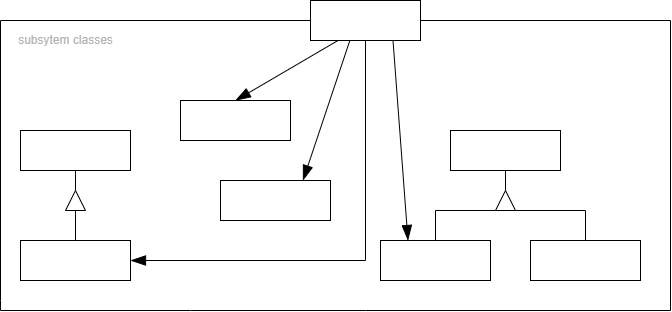

The diagram above was exported from draw.io. Its source (the exported page's mxGraphModel, read from the mxfile embedded in the PNG):
<mxGraphModel dx="581" dy="724" grid="1" gridSize="10" guides="1" tooltips="1" connect="1" arrows="1" fold="1" page="1" pageScale="1" pageWidth="1200" pageHeight="1600" math="0" shadow="0">
  <root>
    <mxCell id="0" />
    <mxCell id="1" parent="0" />
    <mxCell id="11" style="edgeStyle=none;rounded=0;html=1;exitX=0.75;exitY=1;exitDx=0;exitDy=0;entryX=0.25;entryY=0;entryDx=0;entryDy=0;endArrow=blockThin;endFill=1;endSize=13;" parent="1" source="2" target="4" edge="1">
      <mxGeometry relative="1" as="geometry" />
    </mxCell>
    <mxCell id="17" style="edgeStyle=none;rounded=0;html=1;exitX=0.373;exitY=0.875;exitDx=0;exitDy=0;entryX=0.75;entryY=0;entryDx=0;entryDy=0;endArrow=blockThin;endFill=1;endSize=13;exitPerimeter=0;" parent="1" source="2" target="14" edge="1">
      <mxGeometry relative="1" as="geometry" />
    </mxCell>
    <mxCell id="18" style="edgeStyle=none;rounded=0;html=1;exitX=0.25;exitY=1;exitDx=0;exitDy=0;entryX=0.5;entryY=0;entryDx=0;entryDy=0;endArrow=blockThin;endFill=1;endSize=13;" parent="1" source="2" target="15" edge="1">
      <mxGeometry relative="1" as="geometry" />
    </mxCell>
    <mxCell id="19" style="edgeStyle=none;rounded=0;html=1;exitX=0.5;exitY=1;exitDx=0;exitDy=0;entryX=1;entryY=0.5;entryDx=0;entryDy=0;endArrow=blockThin;endFill=1;endSize=13;" parent="1" source="2" target="12" edge="1">
      <mxGeometry relative="1" as="geometry">
        <Array as="points">
          <mxPoint x="415" y="280" />
        </Array>
      </mxGeometry>
    </mxCell>
    <mxCell id="23" style="edgeStyle=none;rounded=0;html=1;exitX=1;exitY=0.5;exitDx=0;exitDy=0;endArrow=none;endFill=0;endSize=13;entryX=0;entryY=0.5;entryDx=0;entryDy=0;" parent="1" source="2" target="2" edge="1">
      <mxGeometry relative="1" as="geometry">
        <mxPoint x="720" y="40.17647058823536" as="targetPoint" />
        <Array as="points">
          <mxPoint x="720" y="40" />
          <mxPoint x="720" y="330" />
          <mxPoint x="415" y="330" />
          <mxPoint x="240" y="330" />
          <mxPoint x="50" y="330" />
          <mxPoint x="50" y="320" />
          <mxPoint x="50" y="40" />
        </Array>
      </mxGeometry>
    </mxCell>
    <mxCell id="2" value="&lt;font style=&quot;font-size: 17px&quot; color=&quot;#ffffff&quot;&gt;&lt;b&gt;Facade&lt;/b&gt;&lt;/font&gt;" style="rounded=0;whiteSpace=wrap;html=1;fontSize=15;shadow=0;" parent="1" vertex="1">
      <mxGeometry x="360" y="20" width="110" height="40" as="geometry" />
    </mxCell>
    <mxCell id="3" value="" style="rounded=0;whiteSpace=wrap;html=1;fontSize=15;shadow=0;" parent="1" vertex="1">
      <mxGeometry x="500" y="150" width="110" height="40" as="geometry" />
    </mxCell>
    <mxCell id="4" value="" style="rounded=0;whiteSpace=wrap;html=1;fontSize=15;shadow=0;" parent="1" vertex="1">
      <mxGeometry x="430" y="260" width="110" height="40" as="geometry" />
    </mxCell>
    <mxCell id="8" style="edgeStyle=none;html=1;exitX=0.5;exitY=0;exitDx=0;exitDy=0;entryX=0;entryY=0.5;entryDx=0;entryDy=0;endArrow=none;endFill=0;rounded=0;" parent="1" source="5" target="7" edge="1">
      <mxGeometry relative="1" as="geometry">
        <Array as="points">
          <mxPoint x="635" y="230" />
        </Array>
      </mxGeometry>
    </mxCell>
    <mxCell id="5" value="" style="rounded=0;whiteSpace=wrap;html=1;fontSize=15;shadow=0;" parent="1" vertex="1">
      <mxGeometry x="580" y="260" width="110" height="40" as="geometry" />
    </mxCell>
    <mxCell id="9" style="edgeStyle=none;rounded=0;html=1;exitX=0;exitY=0.5;exitDx=0;exitDy=0;entryX=0.5;entryY=0;entryDx=0;entryDy=0;endArrow=none;endFill=0;" parent="1" source="7" target="4" edge="1">
      <mxGeometry relative="1" as="geometry">
        <Array as="points">
          <mxPoint x="485" y="230" />
        </Array>
      </mxGeometry>
    </mxCell>
    <mxCell id="10" style="edgeStyle=none;rounded=0;html=1;exitX=1;exitY=0.5;exitDx=0;exitDy=0;entryX=0.5;entryY=1;entryDx=0;entryDy=0;endArrow=none;endFill=0;" parent="1" source="7" target="3" edge="1">
      <mxGeometry relative="1" as="geometry" />
    </mxCell>
    <mxCell id="7" value="" style="triangle;whiteSpace=wrap;html=1;direction=north;" parent="1" vertex="1">
      <mxGeometry x="545" y="210" width="20" height="20" as="geometry" />
    </mxCell>
    <mxCell id="21" style="edgeStyle=none;rounded=0;html=1;exitX=0.5;exitY=0;exitDx=0;exitDy=0;entryX=0;entryY=0.5;entryDx=0;entryDy=0;endArrow=none;endFill=0;endSize=13;" parent="1" source="12" target="20" edge="1">
      <mxGeometry relative="1" as="geometry" />
    </mxCell>
    <mxCell id="12" value="" style="rounded=0;whiteSpace=wrap;html=1;fontSize=15;shadow=0;" parent="1" vertex="1">
      <mxGeometry x="70" y="260" width="110" height="40" as="geometry" />
    </mxCell>
    <mxCell id="22" style="edgeStyle=none;rounded=0;html=1;exitX=0.5;exitY=1;exitDx=0;exitDy=0;entryX=1;entryY=0.5;entryDx=0;entryDy=0;endArrow=none;endFill=0;endSize=13;" parent="1" source="13" target="20" edge="1">
      <mxGeometry relative="1" as="geometry" />
    </mxCell>
    <mxCell id="13" value="" style="rounded=0;whiteSpace=wrap;html=1;fontSize=15;shadow=0;" parent="1" vertex="1">
      <mxGeometry x="70" y="150" width="110" height="40" as="geometry" />
    </mxCell>
    <mxCell id="14" value="" style="rounded=0;whiteSpace=wrap;html=1;fontSize=15;shadow=0;" parent="1" vertex="1">
      <mxGeometry x="270" y="200" width="110" height="40" as="geometry" />
    </mxCell>
    <mxCell id="15" value="" style="rounded=0;whiteSpace=wrap;html=1;fontSize=15;shadow=0;" parent="1" vertex="1">
      <mxGeometry x="230" y="120" width="110" height="40" as="geometry" />
    </mxCell>
    <mxCell id="20" value="" style="triangle;whiteSpace=wrap;html=1;direction=north;" parent="1" vertex="1">
      <mxGeometry x="115" y="210" width="20" height="20" as="geometry" />
    </mxCell>
    <mxCell id="24" value="&lt;font color=&quot;#b3b3b3&quot;&gt;subsytem classes&lt;/font&gt;" style="text;html=1;align=center;verticalAlign=middle;resizable=0;points=[];autosize=1;strokeColor=none;fillColor=none;" parent="1" vertex="1">
      <mxGeometry x="60" y="50" width="110" height="20" as="geometry" />
    </mxCell>
  </root>
</mxGraphModel>